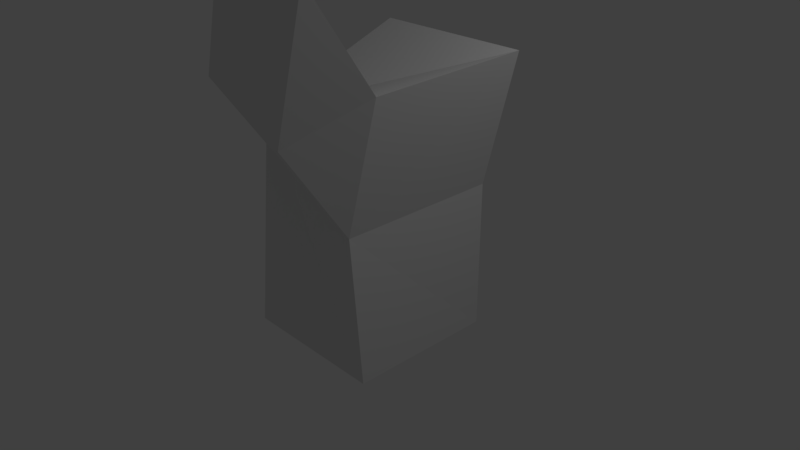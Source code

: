 # Source: 1B.blend  (saved by Blender 2.79.0; exported with 4.5.12 LTS)
import bpy
from mathutils import Matrix  # noqa: F401  (used for matrix-valued properties, if any)

bpy.ops.wm.read_factory_settings(use_empty=True)
scene = bpy.context.scene
scene.name = 'Scene'

# ---- collections
col_collection_1 = bpy.data.collections.new('Collection 1'); scene.collection.children.link(col_collection_1)

# ---- materials (node trees are filled in below, after node groups)
mat_material = bpy.data.materials.new('Material')
mat_material.alpha_threshold = 0.0
mat_material.use_transparent_shadow = False
mat_material.roughness = 0.5
mat_material.line_color = (0.0, 0.0, 0.0, 1.0)

# ---- material node trees

# ---- world
world_world = bpy.data.worlds.new('World'); scene.world = world_world
world_world.color = (0.05088, 0.05088, 0.05088)
world_world.use_sun_shadow = False
world_world.sun_shadow_jitter_overblur = 0.0
world_world.cycles.sampling_method = 'MANUAL'

# ---- cameras
cam_camera = bpy.data.cameras.new('Camera')
cam_camera.clip_end = 100.0
cam_camera.lens = 35.0
cam_camera.sensor_width = 32.0
cam_camera.sensor_height = 18.0
cam_camera.ortho_scale = 7.314
cam_camera.dof.focus_distance = 0.0
cam_camera.dof.aperture_fstop = 128.0

# ---- lights
light_lamp = bpy.data.lights.new('Lamp', 'POINT')
light_lamp.transmission_factor = 0.0
light_lamp.cutoff_distance = 30.0
light_lamp.energy = 100.0
light_lamp.shadow_buffer_clip_start = 1.001
light_lamp.shadow_soft_size = 0.1
light_lamp.shadow_maximum_resolution = 0.006
light_lamp.use_absolute_resolution = True

# ---- meshes
me_cube = bpy.data.meshes.new('Cube')
me_cube.from_pydata([(1.0, 1.0, -1.0), (1.0, -1.0, -1.0), (-1.0, -1.0, -1.0), (-1.0, 1.0, -1.0), (1.0, 1.0, 1.0), (0.9408, -1.104, 0.9564), (-0.7929, -0.88, 1.951), (-1.0, 1.0, 1.0), (1.448, -1.135, 2.697), (-0.5776, 0.9206, 2.788), (1.507, 0.9206, 2.785), (1.004, -2.008, 2.242), (-0.9266, -1.533, 2.463), (1.605, -2.08, 3.951), (-0.3338, -1.602, 4.195)], [], [(0, 1, 2, 3), (4, 7, 6, 5), (0, 4, 5, 1), (1, 5, 6, 2), (2, 6, 7, 3), (4, 0, 3, 7), (6, 9, 10, 8), (10, 4, 5, 8), (4, 10, 9, 7), (7, 9, 6), (6, 8, 13, 14), (12, 14, 13, 11), (6, 14, 12), (8, 5, 11, 13), (5, 6, 12, 11)])
me_cube.materials.append(mat_material)
me_cube.use_remesh_preserve_volume = False
me_cube.use_remesh_preserve_attributes = False
me_cube.use_mirror_vertex_groups = False
me_cube.update()

# ---- objects
ob_cube = bpy.data.objects.new('Cube', me_cube)
ob_lamp = bpy.data.objects.new('Lamp', light_lamp)
ob_camera = bpy.data.objects.new('Camera', cam_camera)

# ---- transforms, parenting, visibility, modifiers, constraints
ob_cube.location = (0.0, 0.0, 0.0)
ob_cube.lock_rotations_4d = False
ob_cube.empty_display_type = 'ARROWS'
ob_cube.lineart.crease_threshold = 0.0
ob_lamp.location = (4.076, 1.005, 5.904)
ob_lamp.rotation_euler = (0.6503, 0.05522, 1.866)
ob_lamp.lock_rotations_4d = False
ob_lamp.empty_display_type = 'ARROWS'
ob_lamp.color = (0.0, 0.0, 0.0, 0.0)
ob_lamp.lineart.crease_threshold = 0.0
ob_camera.location = (7.481, -6.508, 5.344)
ob_camera.rotation_euler = (1.109, 0.0, 0.8149)
ob_camera.lock_rotations_4d = False
ob_camera.empty_display_type = 'ARROWS'
ob_camera.color = (0.0, 0.0, 0.0, 0.0)
ob_camera.display_type = 'WIRE'
ob_camera.lineart.crease_threshold = 0.0

# ---- collection membership
col_collection_1.objects.link(ob_cube)
col_collection_1.objects.link(ob_lamp)
col_collection_1.objects.link(ob_camera)

# ---- scene / render settings (as saved in the file)
scene.camera = ob_camera
scene.frame_start = 1; scene.frame_end = 250; scene.frame_set(1)
scene.render.engine = 'BLENDER_EEVEE_NEXT'
scene.render.resolution_percentage = 50
scene.render.dither_intensity = 0.0
scene.cycles.use_denoising = False
scene.cycles.samples = 128
scene.cycles.sampling_pattern = 'TABULATED_SOBOL'
scene.cycles.use_adaptive_sampling = False
scene.cycles.use_light_tree = False
scene.cycles.blur_glossy = 0.0
scene.cycles.sample_clamp_indirect = 0.0
scene.view_settings.view_transform = 'Standard'
bpy.context.view_layer.update()
